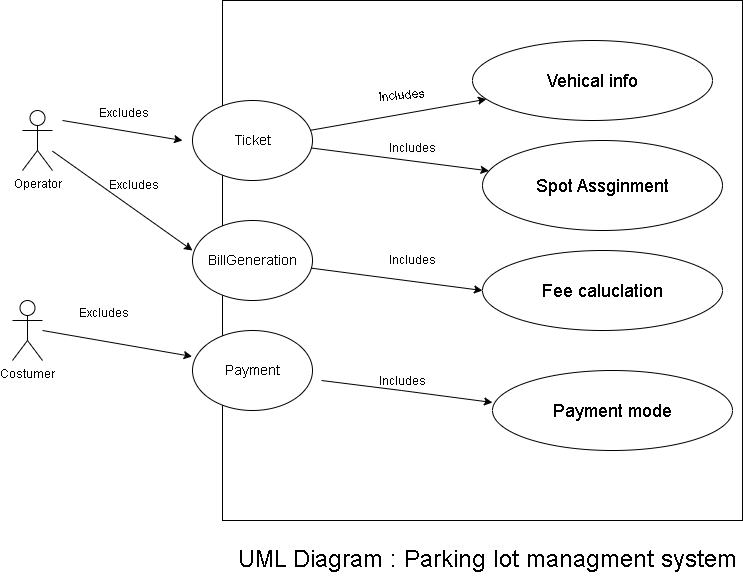

The diagram above was exported from draw.io. Its source (the exported page's mxGraphModel, read from the mxfile embedded in the PNG):
<mxGraphModel dx="1567" dy="703" grid="1" gridSize="10" guides="1" tooltips="1" connect="1" arrows="1" fold="1" page="1" pageScale="1" pageWidth="1169" pageHeight="826" background="none" math="0" shadow="0">
  <root>
    <mxCell id="0" />
    <mxCell id="1" parent="0" />
    <mxCell id="DmGnlvQNjDn2wmJuMb9q-41" value="" style="whiteSpace=wrap;html=1;aspect=fixed;" vertex="1" parent="1">
      <mxGeometry x="570" y="430" width="520" height="520" as="geometry" />
    </mxCell>
    <mxCell id="DmGnlvQNjDn2wmJuMb9q-42" value="&lt;font style=&quot;font-size: 14px;&quot;&gt;Ticket&lt;/font&gt;" style="ellipse;whiteSpace=wrap;html=1;" vertex="1" parent="1">
      <mxGeometry x="540" y="530" width="120" height="80" as="geometry" />
    </mxCell>
    <mxCell id="DmGnlvQNjDn2wmJuMb9q-43" value="&lt;font style=&quot;font-size: 14px;&quot;&gt;BillGeneration&lt;/font&gt;" style="ellipse;whiteSpace=wrap;html=1;" vertex="1" parent="1">
      <mxGeometry x="540" y="650" width="120" height="80" as="geometry" />
    </mxCell>
    <mxCell id="DmGnlvQNjDn2wmJuMb9q-44" value="&lt;font style=&quot;font-size: 14px;&quot;&gt;Payment&lt;/font&gt;" style="ellipse;whiteSpace=wrap;html=1;" vertex="1" parent="1">
      <mxGeometry x="540" y="760" width="120" height="80" as="geometry" />
    </mxCell>
    <mxCell id="DmGnlvQNjDn2wmJuMb9q-45" value="&lt;font style=&quot;font-size: 18px;&quot;&gt;Spot Assginment&lt;/font&gt;" style="ellipse;whiteSpace=wrap;html=1;" vertex="1" parent="1">
      <mxGeometry x="830" y="570" width="240" height="90" as="geometry" />
    </mxCell>
    <mxCell id="DmGnlvQNjDn2wmJuMb9q-47" value="&lt;font style=&quot;font-size: 18px;&quot;&gt;Vehical info&lt;/font&gt;" style="ellipse;whiteSpace=wrap;html=1;" vertex="1" parent="1">
      <mxGeometry x="820" y="470" width="240" height="80" as="geometry" />
    </mxCell>
    <mxCell id="DmGnlvQNjDn2wmJuMb9q-48" value="&lt;font style=&quot;font-size: 18px;&quot;&gt;Fee caluclation&lt;/font&gt;" style="ellipse;whiteSpace=wrap;html=1;" vertex="1" parent="1">
      <mxGeometry x="830" y="680" width="240" height="80" as="geometry" />
    </mxCell>
    <mxCell id="DmGnlvQNjDn2wmJuMb9q-50" value="&lt;font style=&quot;font-size: 18px;&quot;&gt;Payment mode&lt;/font&gt;" style="ellipse;whiteSpace=wrap;html=1;" vertex="1" parent="1">
      <mxGeometry x="840" y="800" width="240" height="80" as="geometry" />
    </mxCell>
    <mxCell id="DmGnlvQNjDn2wmJuMb9q-52" value="" style="endArrow=classic;html=1;rounded=0;" edge="1" parent="1" source="DmGnlvQNjDn2wmJuMb9q-42" target="DmGnlvQNjDn2wmJuMb9q-47">
      <mxGeometry width="50" height="50" relative="1" as="geometry">
        <mxPoint x="770" y="740" as="sourcePoint" />
        <mxPoint x="820" y="690" as="targetPoint" />
        <Array as="points" />
      </mxGeometry>
    </mxCell>
    <mxCell id="DmGnlvQNjDn2wmJuMb9q-53" value="" style="endArrow=classic;html=1;rounded=0;" edge="1" parent="1" source="DmGnlvQNjDn2wmJuMb9q-42" target="DmGnlvQNjDn2wmJuMb9q-45">
      <mxGeometry width="50" height="50" relative="1" as="geometry">
        <mxPoint x="770" y="740" as="sourcePoint" />
        <mxPoint x="820" y="690" as="targetPoint" />
        <Array as="points" />
      </mxGeometry>
    </mxCell>
    <mxCell id="DmGnlvQNjDn2wmJuMb9q-54" value="Includes" style="text;html=1;align=center;verticalAlign=middle;whiteSpace=wrap;rounded=0;rotation=-5;" vertex="1" parent="1">
      <mxGeometry x="720" y="510" width="60" height="30" as="geometry" />
    </mxCell>
    <mxCell id="DmGnlvQNjDn2wmJuMb9q-55" value="&#10;&lt;span style=&quot;color: rgb(0, 0, 0); font-family: Helvetica; font-size: 12px; font-style: normal; font-variant-ligatures: normal; font-variant-caps: normal; font-weight: 400; letter-spacing: normal; orphans: 2; text-align: center; text-indent: 0px; text-transform: none; white-space: normal; widows: 2; word-spacing: 0px; -webkit-text-stroke-width: 0px; background-color: rgb(251, 251, 251); text-decoration-thickness: initial; text-decoration-style: initial; text-decoration-color: initial; display: inline !important; float: none;&quot;&gt;Includes&lt;/span&gt;&#10;&#10;" style="text;html=1;align=center;verticalAlign=middle;whiteSpace=wrap;rounded=0;" vertex="1" parent="1">
      <mxGeometry x="730" y="570" width="60" height="30" as="geometry" />
    </mxCell>
    <mxCell id="DmGnlvQNjDn2wmJuMb9q-56" value="" style="endArrow=classic;html=1;rounded=0;entryX=0;entryY=0.5;entryDx=0;entryDy=0;" edge="1" parent="1" source="DmGnlvQNjDn2wmJuMb9q-43" target="DmGnlvQNjDn2wmJuMb9q-48">
      <mxGeometry width="50" height="50" relative="1" as="geometry">
        <mxPoint x="770" y="740" as="sourcePoint" />
        <mxPoint x="820" y="690" as="targetPoint" />
      </mxGeometry>
    </mxCell>
    <mxCell id="DmGnlvQNjDn2wmJuMb9q-58" value="" style="endArrow=classic;html=1;rounded=0;entryX=0;entryY=0.5;entryDx=0;entryDy=0;" edge="1" parent="1">
      <mxGeometry width="50" height="50" relative="1" as="geometry">
        <mxPoint x="669" y="810" as="sourcePoint" />
        <mxPoint x="840" y="832" as="targetPoint" />
        <Array as="points">
          <mxPoint x="749" y="820" />
        </Array>
      </mxGeometry>
    </mxCell>
    <mxCell id="DmGnlvQNjDn2wmJuMb9q-59" value="Includes" style="text;html=1;align=center;verticalAlign=middle;whiteSpace=wrap;rounded=0;" vertex="1" parent="1">
      <mxGeometry x="730" y="675" width="60" height="30" as="geometry" />
    </mxCell>
    <mxCell id="DmGnlvQNjDn2wmJuMb9q-61" value="Includes" style="text;html=1;align=center;verticalAlign=middle;whiteSpace=wrap;rounded=0;" vertex="1" parent="1">
      <mxGeometry x="720" y="796" width="60" height="30" as="geometry" />
    </mxCell>
    <mxCell id="DmGnlvQNjDn2wmJuMb9q-62" value="Operator" style="shape=umlActor;verticalLabelPosition=bottom;verticalAlign=top;html=1;outlineConnect=0;" vertex="1" parent="1">
      <mxGeometry x="370" y="540" width="30" height="60" as="geometry" />
    </mxCell>
    <mxCell id="DmGnlvQNjDn2wmJuMb9q-63" value="Costumer" style="shape=umlActor;verticalLabelPosition=bottom;verticalAlign=top;html=1;outlineConnect=0;" vertex="1" parent="1">
      <mxGeometry x="360" y="730" width="30" height="60" as="geometry" />
    </mxCell>
    <mxCell id="DmGnlvQNjDn2wmJuMb9q-69" value="" style="endArrow=classic;html=1;rounded=0;" edge="1" parent="1" source="DmGnlvQNjDn2wmJuMb9q-62">
      <mxGeometry width="50" height="50" relative="1" as="geometry">
        <mxPoint x="430" y="650" as="sourcePoint" />
        <mxPoint x="540" y="680" as="targetPoint" />
      </mxGeometry>
    </mxCell>
    <mxCell id="DmGnlvQNjDn2wmJuMb9q-72" value="" style="endArrow=classic;html=1;rounded=0;entryX=-0.003;entryY=0.325;entryDx=0;entryDy=0;entryPerimeter=0;" edge="1" parent="1" target="DmGnlvQNjDn2wmJuMb9q-44">
      <mxGeometry width="50" height="50" relative="1" as="geometry">
        <mxPoint x="390" y="760" as="sourcePoint" />
        <mxPoint x="440" y="710" as="targetPoint" />
      </mxGeometry>
    </mxCell>
    <mxCell id="DmGnlvQNjDn2wmJuMb9q-78" value="" style="endArrow=classic;html=1;rounded=0;" edge="1" parent="1">
      <mxGeometry width="50" height="50" relative="1" as="geometry">
        <mxPoint x="410" y="550" as="sourcePoint" />
        <mxPoint x="530" y="570" as="targetPoint" />
      </mxGeometry>
    </mxCell>
    <mxCell id="DmGnlvQNjDn2wmJuMb9q-79" value="Excludes" style="text;html=1;align=center;verticalAlign=middle;resizable=0;points=[];autosize=1;strokeColor=none;fillColor=none;" vertex="1" parent="1">
      <mxGeometry x="436" y="528" width="70" height="30" as="geometry" />
    </mxCell>
    <mxCell id="DmGnlvQNjDn2wmJuMb9q-80" value="Excludes" style="text;html=1;align=center;verticalAlign=middle;resizable=0;points=[];autosize=1;strokeColor=none;fillColor=none;" vertex="1" parent="1">
      <mxGeometry x="446" y="600" width="70" height="30" as="geometry" />
    </mxCell>
    <mxCell id="DmGnlvQNjDn2wmJuMb9q-81" value="Excludes" style="text;html=1;align=center;verticalAlign=middle;resizable=0;points=[];autosize=1;strokeColor=none;fillColor=none;" vertex="1" parent="1">
      <mxGeometry x="416" y="728" width="70" height="30" as="geometry" />
    </mxCell>
    <mxCell id="DmGnlvQNjDn2wmJuMb9q-82" value="&lt;font style=&quot;font-size: 24px;&quot;&gt;UML Diagram : Parking lot managment system&lt;/font&gt;" style="text;html=1;align=center;verticalAlign=middle;resizable=0;points=[];autosize=1;strokeColor=none;fillColor=none;" vertex="1" parent="1">
      <mxGeometry x="580" y="970" width="510" height="40" as="geometry" />
    </mxCell>
  </root>
</mxGraphModel>